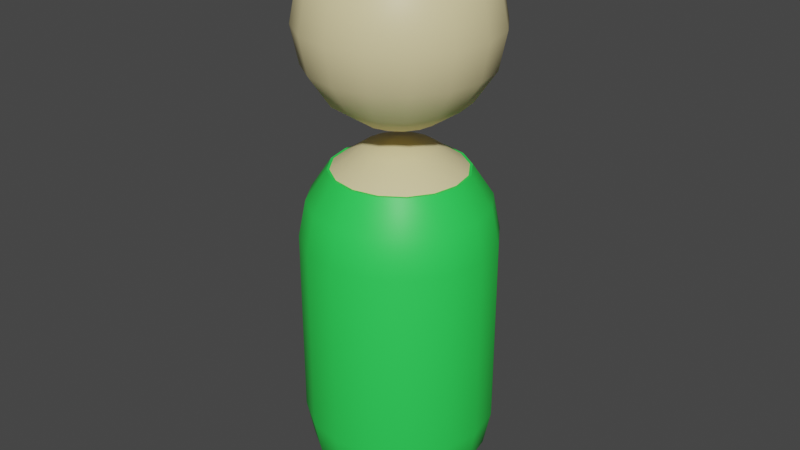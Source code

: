 # Source: person.blend  (saved by Blender 2.83.19; exported with 4.5.12 LTS)
import bpy
from mathutils import Matrix  # noqa: F401  (used for matrix-valued properties, if any)

bpy.ops.wm.read_factory_settings(use_empty=True)
scene = bpy.context.scene
scene.name = 'Scene'

# ---- collections
col_collection = bpy.data.collections.new('Collection'); scene.collection.children.link(col_collection)

# ---- materials (node trees are filled in below, after node groups)
mat_skin = bpy.data.materials.new('Skin')
mat_skin.use_transparent_shadow = False
mat_shirt = bpy.data.materials.new('Shirt')
mat_shirt.use_transparent_shadow = False

# ---- node groups
ng_auto_smooth = bpy.data.node_groups.new('Auto Smooth', 'GeometryNodeTree')
_s = ng_auto_smooth.interface.new_socket(name='Geometry', in_out='OUTPUT', socket_type='NodeSocketGeometry')
_s = ng_auto_smooth.interface.new_socket(name='Geometry', in_out='INPUT', socket_type='NodeSocketGeometry')
_s = ng_auto_smooth.interface.new_socket(name='Angle', in_out='INPUT', socket_type='NodeSocketFloat')
_s.subtype = 'ANGLE'
_s.min_value = 0.0
_s.max_value = 3.142
ng_auto_smooth.is_modifier = True
_N = ng_auto_smooth.nodes; _L = ng_auto_smooth.links
n0 = _N.new('NodeGroupOutput'); n0.name = 'Group Output'; n0.location = (480, -100)
n1 = _N.new('NodeGroupInput'); n1.name = 'Group Input'; n1.location = (-420, -300)
n2 = _N.new('NodeGroupInput'); n2.name = 'Group Input.001'; n2.location = (-60, -100)
n3 = _N.new('GeometryNodeSetShadeSmooth'); n3.name = 'Set Shade Smooth'; n3.location = (120, -100)
n3.domain = 'EDGE'
n4 = _N.new('GeometryNodeSetShadeSmooth'); n4.name = 'Set Shade Smooth.001'; n4.location = (300, -100)
n5 = _N.new('GeometryNodeInputMeshEdgeAngle'); n5.name = 'Edge Angle'; n5.location = (-420, -220)
n6 = _N.new('GeometryNodeInputEdgeSmooth'); n6.name = 'Is Edge Smooth'; n6.location = (-60, -160)
n7 = _N.new('GeometryNodeInputShadeSmooth'); n7.name = 'Is Face Smooth'; n7.location = (-240, -340)
n8 = _N.new('FunctionNodeBooleanMath'); n8.name = 'Boolean Math'; n8.location = (-60, -220)
n9 = _N.new('FunctionNodeCompare'); n9.name = 'Compare'; n9.location = (-240, -180)
n9.operation = 'LESS_EQUAL'
_L.new(n5.outputs[0], n9.inputs[0])
_L.new(n4.outputs[0], n0.inputs[0])
_L.new(n1.outputs[1], n9.inputs[1])
_L.new(n9.outputs[0], n8.inputs[0])
_L.new(n7.outputs[0], n8.inputs[1])
_L.new(n2.outputs[0], n3.inputs[0])
_L.new(n6.outputs[0], n3.inputs[1])
_L.new(n3.outputs[0], n4.inputs[0])
_L.new(n8.outputs[0], n3.inputs[2])
n0.is_active_output = True

# ---- material node trees
mat_skin.use_nodes = True; mat_skin.node_tree.nodes.clear()
_N = mat_skin.node_tree.nodes; _L = mat_skin.node_tree.links
n0 = _N.new('ShaderNodeBsdfPrincipled'); n0.name = 'Principled BSDF'; n0.location = (10, 300)
n0.distribution = 'GGX'
n0.subsurface_method = 'BURLEY'
n0.inputs[0].default_value = (0.8, 0.6888, 0.3689, 1.0)
n0.inputs[3].default_value = 1.45
n0.inputs[27].default_value = (0.0, 0.0, 0.0, 1.0)
n0.inputs[28].default_value = 1.0
n1 = _N.new('ShaderNodeOutputMaterial'); n1.name = 'Material Output'; n1.location = (300, 300)
_L.new(n0.outputs[0], n1.inputs[0])
n1.is_active_output = True
mat_shirt.use_nodes = True; mat_shirt.node_tree.nodes.clear()
_N = mat_shirt.node_tree.nodes; _L = mat_shirt.node_tree.links
n0 = _N.new('ShaderNodeBsdfPrincipled'); n0.name = 'Principled BSDF'; n0.location = (10, 300)
n0.distribution = 'GGX'
n0.subsurface_method = 'BURLEY'
n0.inputs[0].default_value = (0.02941, 0.8, 0.09163, 1.0)
n0.inputs[3].default_value = 1.45
n0.inputs[27].default_value = (0.0, 0.0, 0.0, 1.0)
n0.inputs[28].default_value = 1.0
n1 = _N.new('ShaderNodeOutputMaterial'); n1.name = 'Material Output'; n1.location = (300, 300)
_L.new(n0.outputs[0], n1.inputs[0])
n1.is_active_output = True

# ---- world
world_world = bpy.data.worlds.new('World'); scene.world = world_world
world_world.use_nodes = True; world_world.node_tree.nodes.clear()
_N = world_world.node_tree.nodes; _L = world_world.node_tree.links
n0 = _N.new('ShaderNodeOutputWorld'); n0.name = 'World Output'; n0.location = (300, 300)
n1 = _N.new('ShaderNodeBackground'); n1.name = 'Background'; n1.location = (10, 300)
n1.inputs[0].default_value = (0.05088, 0.05088, 0.05088, 1.0)
_L.new(n1.outputs[0], n0.inputs[0])
n0.is_active_output = True
world_world.color = (0.05088, 0.05088, 0.05088)
world_world.use_sun_shadow = False
world_world.sun_shadow_jitter_overblur = 0.0

# ---- meshes
me_sphere = bpy.data.meshes.new('Sphere')
me_sphere.from_pydata([(0.0, 0.7071, 3.707), (0.0, 0.9239, 3.383), (0.0, 0.9239, 0.6173), (0.0, 0.3827, 0.07612), (0.2706, 0.6533, 3.707), (0.3536, 0.8536, 3.383), (0.3827, 0.9239, 1.0), (0.3536, 0.8536, 0.6173), (0.2706, 0.6533, 0.2929), (0.1464, 0.3536, 0.07612), (0.5, 0.5, 3.707), (0.6533, 0.6533, 3.383), (0.7071, 0.7071, 1.0), (0.6533, 0.6533, 0.6173), (0.5, 0.5, 0.2929), (0.2706, 0.2706, 0.07612), (0.6533, 0.2706, 3.707), (0.8536, 0.3536, 3.383), (0.9239, 0.3827, 1.0), (0.8536, 0.3536, 0.6173), (0.6533, 0.2706, 0.2929), (0.3536, 0.1464, 0.07612), (0.7071, 7.11e-08, 3.707), (0.9239, 1.149e-08, 3.383), (1.0, 1.149e-08, 1.0), (0.9239, 1.149e-08, 0.6173), (0.7071, 7.11e-08, 0.2929), (0.3827, 5.62e-08, 0.07612), (0.6533, -0.2706, 3.707), (0.8536, -0.3536, 3.383), (0.9239, -0.3827, 1.0), (0.8536, -0.3536, 0.6173), (0.6533, -0.2706, 0.2929), (0.3536, -0.1464, 0.07612), (0.5, -0.5, 3.707), (0.6533, -0.6533, 3.383), (0.7071, -0.7071, 1.0), (0.6533, -0.6533, 0.6173), (0.5, -0.5, 0.2929), (0.2706, -0.2706, 0.07612), (0.2706, -0.6533, 3.707), (0.3536, -0.8536, 3.383), (0.3827, -0.9239, 1.0), (0.3536, -0.8536, 0.6173), (0.2706, -0.6533, 0.2929), (0.1464, -0.3536, 0.07612), (-2.664e-07, -0.7071, 3.707), (-2.962e-07, -0.9239, 3.383), (-3.26e-07, -1.0, 1.0), (-2.962e-07, -0.9239, 0.6173), (-2.664e-07, -0.7071, 0.2929), (-1.621e-07, -0.3827, 0.07612), (-0.2706, -0.6533, 3.707), (-0.3536, -0.8536, 3.383), (-0.3827, -0.9239, 1.0), (-0.3536, -0.8536, 0.6173), (-0.2706, -0.6533, 0.2929), (-0.1464, -0.3536, 0.07612), (-0.5, -0.5, 3.707), (-0.6533, -0.6533, 3.383), (-0.7071, -0.7071, 1.0), (-0.6533, -0.6533, 0.6173), (-0.5, -0.5, 0.2929), (-0.2706, -0.2706, 0.07612), (-0.6533, -0.2706, 3.707), (-0.8536, -0.3536, 3.383), (-0.9239, -0.3827, 1.0), (-0.8536, -0.3536, 0.6173), (-0.6533, -0.2706, 0.2929), (-0.3536, -0.1464, 0.07612), (-0.7071, 4.883e-07, 3.707), (-0.9239, 5.181e-07, 3.383), (-1.0, 6.075e-07, 1.0), (-0.9239, 5.181e-07, 0.6173), (-0.7071, 4.883e-07, 0.2929), (-0.3827, 3.393e-07, 0.07612), (-0.6533, 0.2706, 3.707), (-0.8536, 0.3536, 3.383), (-0.9239, 0.3827, 1.0), (-0.8536, 0.3536, 0.6173), (-0.6533, 0.2706, 0.2929), (-0.3536, 0.1464, 0.07612), (-0.5, 0.5, 3.707), (-0.6533, 0.6533, 3.383), (-0.7071, 0.7071, 1.0), (-0.6533, 0.6533, 0.6173), (-0.5, 0.5, 0.2929), (-0.2706, 0.2706, 0.07612), (-0.2706, 0.6533, 3.707), (-0.3536, 0.8536, 3.383), (-0.3827, 0.9239, 1.0), (-0.3536, 0.8536, 0.6173), (-0.2706, 0.6533, 0.2929), (-0.1464, 0.3536, 0.07612), (6.575e-07, 1.0, 1.0), (4.34e-07, 0.7071, 0.2929), (0.0, 1.51e-07, 0.0), (0.7071, 0.7071, 3.0), (0.3827, 0.9239, 3.0), (0.9239, 0.3827, 3.0), (1.0, 1.149e-08, 3.0), (0.9239, -0.3827, 3.0), (0.7071, -0.7071, 3.0), (0.3827, -0.9239, 3.0), (-3.26e-07, -1.0, 3.0), (-0.3827, -0.9239, 3.0), (-0.7071, -0.7071, 3.0), (-0.9239, -0.3827, 3.0), (-1.0, 6.075e-07, 3.0), (-0.9239, 0.3827, 3.0), (-0.7071, 0.7071, 3.0), (-0.3827, 0.9239, 3.0), (6.575e-07, 1.0, 3.0), (-6.75e-14, 0.7071, 5.856), (-6.75e-14, 0.9239, 5.531), (-6.75e-14, 0.9239, 4.766), (-6.75e-14, 0.3827, 4.225), (0.1464, 0.3536, 6.073), (0.2706, 0.6533, 5.856), (0.3536, 0.8536, 5.531), (0.3827, 0.9239, 5.149), (0.3536, 0.8536, 4.766), (0.2706, 0.6533, 4.442), (0.1464, 0.3536, 4.225), (0.2706, 0.2706, 6.073), (0.5, 0.5, 5.856), (0.6533, 0.6533, 5.531), (0.7071, 0.7071, 5.149), (0.6533, 0.6533, 4.766), (0.5, 0.5, 4.442), (0.2706, 0.2706, 4.225), (0.3536, 0.1464, 6.073), (0.6533, 0.2706, 5.856), (0.8536, 0.3536, 5.531), (0.9239, 0.3827, 5.149), (0.8536, 0.3536, 4.766), (0.6533, 0.2706, 4.442), (0.3536, 0.1464, 4.225), (0.3827, 1.307e-07, 6.073), (0.7071, 7.11e-08, 5.856), (0.9239, 1.149e-08, 5.531), (1.0, 1.149e-08, 5.149), (0.9239, 1.149e-08, 4.766), (0.7071, 7.11e-08, 4.442), (0.3827, 5.62e-08, 4.225), (0.3536, -0.1464, 6.073), (0.6533, -0.2706, 5.856), (0.8536, -0.3536, 5.531), (0.9239, -0.3827, 5.149), (0.8536, -0.3536, 4.766), (0.6533, -0.2706, 4.442), (0.3536, -0.1464, 4.225), (0.2706, -0.2706, 6.073), (0.5, -0.5, 5.856), (0.6533, -0.6533, 5.531), (0.7071, -0.7071, 5.149), (0.6533, -0.6533, 4.766), (0.5, -0.5, 4.442), (0.2706, -0.2706, 4.225), (0.1464, -0.3536, 6.073), (0.2706, -0.6533, 5.856), (0.3536, -0.8536, 5.531), (0.3827, -0.9239, 5.149), (0.3536, -0.8536, 4.766), (0.2706, -0.6533, 4.442), (0.1464, -0.3536, 4.225), (-7.268e-08, -0.3827, 6.073), (-2.664e-07, -0.7071, 5.856), (-2.962e-07, -0.9239, 5.531), (-3.26e-07, -1.0, 5.149), (-2.962e-07, -0.9239, 4.766), (-2.664e-07, -0.7071, 4.442), (-1.621e-07, -0.3827, 4.225), (-0.1464, -0.3536, 6.073), (-0.2706, -0.6533, 5.856), (-0.3536, -0.8536, 5.531), (-0.3827, -0.9239, 5.149), (-0.3536, -0.8536, 4.766), (-0.2706, -0.6533, 4.442), (-0.1464, -0.3536, 4.225), (-0.2706, -0.2706, 6.073), (-0.5, -0.5, 5.856), (-0.6533, -0.6533, 5.531), (-0.7071, -0.7071, 5.149), (-0.6533, -0.6533, 4.766), (-0.5, -0.5, 4.442), (-0.2706, -0.2706, 4.225), (-0.3536, -0.1464, 6.073), (-0.6533, -0.2706, 5.856), (-0.8536, -0.3536, 5.531), (-0.9239, -0.3827, 5.149), (-0.8536, -0.3536, 4.766), (-0.6533, -0.2706, 4.442), (-0.3536, -0.1464, 4.225), (-0.3827, 2.499e-07, 6.073), (-0.7071, 4.883e-07, 5.856), (-0.9239, 5.181e-07, 5.531), (-1.0, 6.075e-07, 5.149), (-0.9239, 5.181e-07, 4.766), (-0.7071, 4.883e-07, 4.442), (-0.3827, 3.393e-07, 4.225), (-0.3536, 0.1464, 6.073), (-0.6533, 0.2706, 5.856), (-0.8536, 0.3536, 5.531), (-0.9239, 0.3827, 5.149), (-0.8536, 0.3536, 4.766), (-0.6533, 0.2706, 4.442), (-0.3536, 0.1464, 4.225), (-0.2706, 0.2706, 6.073), (-0.5, 0.5, 5.856), (-0.6533, 0.6533, 5.531), (-0.7071, 0.7071, 5.149), (-0.6533, 0.6533, 4.766), (-0.5, 0.5, 4.442), (-0.2706, 0.2706, 4.225), (-0.1464, 0.3536, 6.073), (-0.2706, 0.6533, 5.856), (-0.3536, 0.8536, 5.531), (-0.3827, 0.9239, 5.149), (-0.3536, 0.8536, 4.766), (-0.2706, 0.6533, 4.442), (-0.1464, 0.3536, 4.225), (-1.35e-13, 1.013e-13, 6.149), (1.061e-07, 0.3827, 6.073), (6.575e-07, 1.0, 5.149), (4.34e-07, 0.7071, 4.442), (-6.75e-14, 1.51e-07, 4.149), (2.997e-10, 0.6797, 3.707), (0.1408, 0.3398, 3.924), (0.2601, 0.628, 3.707), (0.2601, 0.2601, 3.924), (0.4806, 0.4806, 3.707), (0.3398, 0.1408, 3.924), (0.628, 0.2601, 3.707), (0.3679, 1.33e-07, 3.924), (0.6797, 7.566e-08, 3.707), (0.3398, -0.1408, 3.924), (0.628, -0.2601, 3.707), (0.2601, -0.2601, 3.924), (0.4806, -0.4806, 3.707), (0.1408, -0.3398, 3.924), (0.2601, -0.628, 3.707), (-6.957e-08, -0.3679, 3.924), (-2.558e-07, -0.6797, 3.707), (-0.1408, -0.3398, 3.924), (-0.2601, -0.628, 3.707), (-0.2601, -0.2601, 3.924), (-0.4806, -0.4806, 3.707), (-0.3398, -0.1408, 3.924), (-0.628, -0.2601, 3.707), (-0.3679, 2.475e-07, 3.924), (-0.6797, 4.767e-07, 3.707), (-0.3398, 0.1408, 3.924), (-0.628, 0.2601, 3.707), (-0.2601, 0.2601, 3.924), (-0.4806, 0.4806, 3.707), (-0.1408, 0.3398, 3.924), (-0.2601, 0.628, 3.707), (2.996e-10, 7.316e-09, 4.0), (1.023e-07, 0.3679, 3.924)], [], [(96, 3, 9), (95, 2, 7, 8), (112, 1, 5, 98), (3, 95, 8, 9), (2, 94, 6, 7), (1, 0, 4, 5), (98, 5, 11, 97), (9, 8, 14, 15), (7, 6, 12, 13), (5, 4, 10, 11), (96, 9, 15), (8, 7, 13, 14), (15, 14, 20, 21), (13, 12, 18, 19), (11, 10, 16, 17), (96, 15, 21), (14, 13, 19, 20), (97, 11, 17, 99), (17, 16, 22, 23), (96, 21, 27), (20, 19, 25, 26), (99, 17, 23, 100), (21, 20, 26, 27), (19, 18, 24, 25), (96, 27, 33), (26, 25, 31, 32), (100, 23, 29, 101), (27, 26, 32, 33), (25, 24, 30, 31), (23, 22, 28, 29), (33, 32, 38, 39), (31, 30, 36, 37), (29, 28, 34, 35), (96, 33, 39), (32, 31, 37, 38), (101, 29, 35, 102), (39, 38, 44, 45), (37, 36, 42, 43), (35, 34, 40, 41), (96, 39, 45), (38, 37, 43, 44), (102, 35, 41, 103), (96, 45, 51), (44, 43, 49, 50), (103, 41, 47, 104), (45, 44, 50, 51), (43, 42, 48, 49), (41, 40, 46, 47), (50, 49, 55, 56), (104, 47, 53, 105), (22, 16, 233, 235), (51, 50, 56, 57), (49, 48, 54, 55), (47, 46, 52, 53), (76, 70, 251, 253), (96, 51, 57), (57, 56, 62, 63), (55, 54, 60, 61), (53, 52, 58, 59), (40, 34, 239, 241), (96, 57, 63), (56, 55, 61, 62), (105, 53, 59, 106), (16, 10, 231, 233), (61, 60, 66, 67), (59, 58, 64, 65), (46, 40, 241, 243), (96, 63, 69), (62, 61, 67, 68), (106, 59, 65, 107), (10, 4, 229, 231), (63, 62, 68, 69), (96, 69, 75), (68, 67, 73, 74), (107, 65, 71, 108), (70, 64, 249, 251), (69, 68, 74, 75), (67, 66, 72, 73), (65, 64, 70, 71), (64, 58, 247, 249), (108, 71, 77, 109), (4, 0, 227, 229), (75, 74, 80, 81), (73, 72, 78, 79), (71, 70, 76, 77), (34, 28, 237, 239), (96, 75, 81), (74, 73, 79, 80), (81, 80, 86, 87), (79, 78, 84, 85), (77, 76, 82, 83), (0, 88, 257, 227), (96, 81, 87), (80, 79, 85, 86), (109, 77, 83, 110), (88, 82, 255, 257), (83, 82, 88, 89), (28, 22, 235, 237), (96, 87, 93), (86, 85, 91, 92), (110, 83, 89, 111), (52, 46, 243, 245), (87, 86, 92, 93), (85, 84, 90, 91), (96, 93, 3), (92, 91, 2, 95), (111, 89, 1, 112), (82, 76, 253, 255), (93, 92, 95, 3), (91, 90, 94, 2), (89, 88, 0, 1), (58, 52, 245, 247), (6, 94, 112, 98), (94, 90, 111, 112), (90, 84, 110, 111), (84, 78, 109, 110), (78, 72, 108, 109), (72, 66, 107, 108), (66, 60, 106, 107), (60, 54, 105, 106), (54, 48, 104, 105), (48, 42, 103, 104), (42, 36, 102, 103), (36, 30, 101, 102), (30, 24, 100, 101), (24, 18, 99, 100), (18, 12, 97, 99), (12, 6, 98, 97), (224, 114, 119, 120), (113, 223, 117, 118), (116, 225, 122, 123), (115, 224, 120, 121), (114, 113, 118, 119), (223, 222, 117), (226, 116, 123), (225, 115, 121, 122), (123, 122, 129, 130), (121, 120, 127, 128), (119, 118, 125, 126), (117, 222, 124), (226, 123, 130), (122, 121, 128, 129), (120, 119, 126, 127), (118, 117, 124, 125), (124, 222, 131), (226, 130, 137), (129, 128, 135, 136), (127, 126, 133, 134), (125, 124, 131, 132), (130, 129, 136, 137), (128, 127, 134, 135), (126, 125, 132, 133), (136, 135, 142, 143), (134, 133, 140, 141), (132, 131, 138, 139), (137, 136, 143, 144), (135, 134, 141, 142), (133, 132, 139, 140), (131, 222, 138), (226, 137, 144), (144, 143, 150, 151), (142, 141, 148, 149), (140, 139, 146, 147), (138, 222, 145), (226, 144, 151), (143, 142, 149, 150), (141, 140, 147, 148), (139, 138, 145, 146), (149, 148, 155, 156), (147, 146, 153, 154), (145, 222, 152), (226, 151, 158), (150, 149, 156, 157), (148, 147, 154, 155), (146, 145, 152, 153), (151, 150, 157, 158), (226, 158, 165), (157, 156, 163, 164), (155, 154, 161, 162), (153, 152, 159, 160), (158, 157, 164, 165), (156, 155, 162, 163), (154, 153, 160, 161), (152, 222, 159), (162, 161, 168, 169), (160, 159, 166, 167), (165, 164, 171, 172), (163, 162, 169, 170), (161, 160, 167, 168), (159, 222, 166), (226, 165, 172), (164, 163, 170, 171), (172, 171, 178, 179), (170, 169, 176, 177), (168, 167, 174, 175), (166, 222, 173), (226, 172, 179), (171, 170, 177, 178), (169, 168, 175, 176), (167, 166, 173, 174), (175, 174, 181, 182), (173, 222, 180), (226, 179, 186), (178, 177, 184, 185), (176, 175, 182, 183), (174, 173, 180, 181), (179, 178, 185, 186), (177, 176, 183, 184), (226, 186, 193), (185, 184, 191, 192), (183, 182, 189, 190), (181, 180, 187, 188), (186, 185, 192, 193), (184, 183, 190, 191), (182, 181, 188, 189), (180, 222, 187), (188, 187, 194, 195), (193, 192, 199, 200), (191, 190, 197, 198), (189, 188, 195, 196), (187, 222, 194), (226, 193, 200), (192, 191, 198, 199), (190, 189, 196, 197), (200, 199, 206, 207), (198, 197, 204, 205), (196, 195, 202, 203), (194, 222, 201), (226, 200, 207), (199, 198, 205, 206), (197, 196, 203, 204), (195, 194, 201, 202), (201, 222, 208), (226, 207, 214), (206, 205, 212, 213), (204, 203, 210, 211), (202, 201, 208, 209), (207, 206, 213, 214), (205, 204, 211, 212), (203, 202, 209, 210), (213, 212, 219, 220), (211, 210, 217, 218), (209, 208, 215, 216), (214, 213, 220, 221), (212, 211, 218, 219), (210, 209, 216, 217), (208, 222, 215), (226, 214, 221), (221, 220, 225, 116), (219, 218, 224, 115), (217, 216, 113, 114), (215, 222, 223), (226, 221, 116), (220, 219, 115, 225), (218, 217, 114, 224), (216, 215, 223, 113), (259, 258, 228), (227, 259, 228, 229), (229, 228, 230, 231), (228, 258, 230), (230, 258, 232), (231, 230, 232, 233), (232, 258, 234), (233, 232, 234, 235), (235, 234, 236, 237), (234, 258, 236), (237, 236, 238, 239), (236, 258, 238), (238, 258, 240), (239, 238, 240, 241), (240, 258, 242), (241, 240, 242, 243), (243, 242, 244, 245), (242, 258, 244), (244, 258, 246), (245, 244, 246, 247), (246, 258, 248), (247, 246, 248, 249), (249, 248, 250, 251), (248, 258, 250), (251, 250, 252, 253), (250, 258, 252), (252, 258, 254), (253, 252, 254, 255), (254, 258, 256), (255, 254, 256, 257), (257, 256, 259, 227), (256, 258, 259)])
me_sphere.polygons.foreach_set('use_smooth', [True] * 288)
me_sphere.polygons.foreach_set('material_index', [1, 1, 1, 1, 1, 1, 1, 1, 1, 1, 1, 1, 1, 1, 1, 1, 1, 1, 1, 1, 1, 1, 1, 1, 1, 1, 1, 1, 1, 1, 1, 1, 1, 1, 1, 1, 1, 1, 1, 1, 1, 1, 1, 1, 1, 1, 1, 1, 1, 1, 1, 1, 1, 1, 1, 1, 1, 1, 1, 1, 1, 1, 1, 1, 1, 1, 1, 1, 1, 1, 1, 1, 1, 1, 1, 1, 1, 1, 1, 1, 1, 1, 1, 1, 1, 1, 1, 1, 1, 1, 1, 1, 1, 1, 1, 1, 1, 1, 1, 1, 1, 1, 1, 1, 1, 1, 1, 1, 1, 1, 1, 1, 1, 1, 1, 1, 1, 1, 1, 1, 1, 1, 1, 1, 1, 1, 1, 1, 0, 0, 0, 0, 0, 0, 0, 0, 0, 0, 0, 0, 0, 0, 0, 0, 0, 0, 0, 0, 0, 0, 0, 0, 0, 0, 0, 0, 0, 0, 0, 0, 0, 0, 0, 0, 0, 0, 0, 0, 0, 0, 0, 0, 0, 0, 0, 0, 0, 0, 0, 0, 0, 0, 0, 0, 0, 0, 0, 0, 0, 0, 0, 0, 0, 0, 0, 0, 0, 0, 0, 0, 0, 0, 0, 0, 0, 0, 0, 0, 0, 0, 0, 0, 0, 0, 0, 0, 0, 0, 0, 0, 0, 0, 0, 0, 0, 0, 0, 0, 0, 0, 0, 0, 0, 0, 0, 0, 0, 0, 0, 0, 0, 0, 0, 0, 0, 0, 0, 0, 0, 0, 0, 0, 0, 0, 0, 0, 0, 0, 0, 0, 0, 0, 0, 0, 0, 0, 0, 0, 0, 0, 0, 0, 0, 0, 0, 0, 0, 0, 0, 0, 0, 0, 0, 0, 0, 0, 0, 0])
_uv = me_sphere.uv_layers.new(name='UVMap')
_uv.uv.foreach_set('vector', [0.7188, 0.0, 0.75, 0.125, 0.6875, 0.125, 0.75, 0.25, 0.75, 0.375, 0.6875, 0.375, 0.6875, 0.25, 0.75, 0.5, 0.75, 0.625, 0.6875, 0.625, 0.6875, 0.5, 0.75, 0.125, 0.75, 0.25, 0.6875, 0.25, 0.6875, 0.125, 0.75, 0.375, 0.75, 0.5, 0.6875, 0.5, 0.6875, 0.375, 0.75, 0.625, 0.75, 0.75, 0.6875, 0.75, 0.6875, 0.625, 0.6875, 0.5, 0.6875, 0.625, 0.625, 0.625, 0.625, 0.5, 0.6875, 0.125, 0.6875, 0.25, 0.625, 0.25, 0.625, 0.125, 0.6875, 0.375, 0.6875, 0.5, 0.625, 0.5, 0.625, 0.375, 0.6875, 0.625, 0.6875, 0.75, 0.625, 0.75, 0.625, 0.625, 0.6562, 0.0, 0.6875, 0.125, 0.625, 0.125, 0.6875, 0.25, 0.6875, 0.375, 0.625, 0.375, 0.625, 0.25, 0.625, 0.125, 0.625, 0.25, 0.5625, 0.25, 0.5625, 0.125, 0.625, 0.375, 0.625, 0.5, 0.5625, 0.5, 0.5625, 0.375, 0.625, 0.625, 0.625, 0.75, 0.5625, 0.75, 0.5625, 0.625, 0.5938, 0.0, 0.625, 0.125, 0.5625, 0.125, 0.625, 0.25, 0.625, 0.375, 0.5625, 0.375, 0.5625, 0.25, 0.625, 0.5, 0.625, 0.625, 0.5625, 0.625, 0.5625, 0.5, 0.5625, 0.625, 0.5625, 0.75, 0.5, 0.75, 0.5, 0.625, 0.5313, 0.0, 0.5625, 0.125, 0.5, 0.125, 0.5625, 0.25, 0.5625, 0.375, 0.5, 0.375, 0.5, 0.25, 0.5625, 0.5, 0.5625, 0.625, 0.5, 0.625, 0.5, 0.5, 0.5625, 0.125, 0.5625, 0.25, 0.5, 0.25, 0.5, 0.125, 0.5625, 0.375, 0.5625, 0.5, 0.5, 0.5, 0.5, 0.375, 0.4688, 0.0, 0.5, 0.125, 0.4375, 0.125, 0.5, 0.25, 0.5, 0.375, 0.4375, 0.375, 0.4375, 0.25, 0.5, 0.5, 0.5, 0.625, 0.4375, 0.625, 0.4375, 0.5, 0.5, 0.125, 0.5, 0.25, 0.4375, 0.25, 0.4375, 0.125, 0.5, 0.375, 0.5, 0.5, 0.4375, 0.5, 0.4375, 0.375, 0.5, 0.625, 0.5, 0.75, 0.4375, 0.75, 0.4375, 0.625, 0.4375, 0.125, 0.4375, 0.25, 0.375, 0.25, 0.375, 0.125, 0.4375, 0.375, 0.4375, 0.5, 0.375, 0.5, 0.375, 0.375, 0.4375, 0.625, 0.4375, 0.75, 0.375, 0.75, 0.375, 0.625, 0.4063, 0.0, 0.4375, 0.125, 0.375, 0.125, 0.4375, 0.25, 0.4375, 0.375, 0.375, 0.375, 0.375, 0.25, 0.4375, 0.5, 0.4375, 0.625, 0.375, 0.625, 0.375, 0.5, 0.375, 0.125, 0.375, 0.25, 0.3125, 0.25, 0.3125, 0.125, 0.375, 0.375, 0.375, 0.5, 0.3125, 0.5, 0.3125, 0.375, 0.375, 0.625, 0.375, 0.75, 0.3125, 0.75, 0.3125, 0.625, 0.3438, 0.0, 0.375, 0.125, 0.3125, 0.125, 0.375, 0.25, 0.375, 0.375, 0.3125, 0.375, 0.3125, 0.25, 0.375, 0.5, 0.375, 0.625, 0.3125, 0.625, 0.3125, 0.5, 0.2812, 0.0, 0.3125, 0.125, 0.25, 0.125, 0.3125, 0.25, 0.3125, 0.375, 0.25, 0.375, 0.25, 0.25, 0.3125, 0.5, 0.3125, 0.625, 0.25, 0.625, 0.25, 0.5, 0.3125, 0.125, 0.3125, 0.25, 0.25, 0.25, 0.25, 0.125, 0.3125, 0.375, 0.3125, 0.5, 0.25, 0.5, 0.25, 0.375, 0.3125, 0.625, 0.3125, 0.75, 0.25, 0.75, 0.25, 0.625, 0.25, 0.25, 0.25, 0.375, 0.1875, 0.375, 0.1875, 0.25, 0.25, 0.5, 0.25, 0.625, 0.1875, 0.625, 0.1875, 0.5, 0.5, 0.75, 0.5625, 0.75, 0.5625, 0.75, 0.5, 0.75, 0.25, 0.125, 0.25, 0.25, 0.1875, 0.25, 0.1875, 0.125, 0.25, 0.375, 0.25, 0.5, 0.1875, 0.5, 0.1875, 0.375, 0.25, 0.625, 0.25, 0.75, 0.1875, 0.75, 0.1875, 0.625, 0.9375, 0.75, 1.0, 0.75, 1.0, 0.75, 0.9375, 0.75, 0.2187, 0.0, 0.25, 0.125, 0.1875, 0.125, 0.1875, 0.125, 0.1875, 0.25, 0.125, 0.25, 0.125, 0.125, 0.1875, 0.375, 0.1875, 0.5, 0.125, 0.5, 0.125, 0.375, 0.1875, 0.625, 0.1875, 0.75, 0.125, 0.75, 0.125, 0.625, 0.3125, 0.75, 0.375, 0.75, 0.375, 0.75, 0.3125, 0.75, 0.1562, 0.0, 0.1875, 0.125, 0.125, 0.125, 0.1875, 0.25, 0.1875, 0.375, 0.125, 0.375, 0.125, 0.25, 0.1875, 0.5, 0.1875, 0.625, 0.125, 0.625, 0.125, 0.5, 0.5625, 0.75, 0.625, 0.75, 0.625, 0.75, 0.5625, 0.75, 0.125, 0.375, 0.125, 0.5, 0.0625, 0.5, 0.0625, 0.375, 0.125, 0.625, 0.125, 0.75, 0.0625, 0.75, 0.0625, 0.625, 0.25, 0.75, 0.3125, 0.75, 0.3125, 0.75, 0.25, 0.75, 0.09375, 0.0, 0.125, 0.125, 0.0625, 0.125, 0.125, 0.25, 0.125, 0.375, 0.0625, 0.375, 0.0625, 0.25, 0.125, 0.5, 0.125, 0.625, 0.0625, 0.625, 0.0625, 0.5, 0.625, 0.75, 0.6875, 0.75, 0.6875, 0.75, 0.625, 0.75, 0.125, 0.125, 0.125, 0.25, 0.0625, 0.25, 0.0625, 0.125, 0.03125, 0.0, 0.0625, 0.125, 0.0, 0.125, 0.0625, 0.25, 0.0625, 0.375, 0.0, 0.375, 0.0, 0.25, 0.0625, 0.5, 0.0625, 0.625, 0.0, 0.625, 0.0, 0.5, 0.0, 0.75, 0.0625, 0.75, 0.0625, 0.75, 0.0, 0.75, 0.0625, 0.125, 0.0625, 0.25, 0.0, 0.25, 0.0, 0.125, 0.0625, 0.375, 0.0625, 0.5, 0.0, 0.5, 0.0, 0.375, 0.0625, 0.625, 0.0625, 0.75, 0.0, 0.75, 0.0, 0.625, 0.0625, 0.75, 0.125, 0.75, 0.125, 0.75, 0.0625, 0.75, 1.0, 0.5, 1.0, 0.625, 0.9375, 0.625, 0.9375, 0.5, 0.6875, 0.75, 0.75, 0.75, 0.75, 0.75, 0.6875, 0.75, 1.0, 0.125, 1.0, 0.25, 0.9375, 0.25, 0.9375, 0.125, 1.0, 0.375, 1.0, 0.5, 0.9375, 0.5, 0.9375, 0.375, 1.0, 0.625, 1.0, 0.75, 0.9375, 0.75, 0.9375, 0.625, 0.375, 0.75, 0.4375, 0.75, 0.4375, 0.75, 0.375, 0.75, 0.9687, 0.0, 1.0, 0.125, 0.9375, 0.125, 1.0, 0.25, 1.0, 0.375, 0.9375, 0.375, 0.9375, 0.25, 0.9375, 0.125, 0.9375, 0.25, 0.875, 0.25, 0.875, 0.125, 0.9375, 0.375, 0.9375, 0.5, 0.875, 0.5, 0.875, 0.375, 0.9375, 0.625, 0.9375, 0.75, 0.875, 0.75, 0.875, 0.625, 0.75, 0.75, 0.8125, 0.75, 0.8125, 0.75, 0.75, 0.75, 0.9062, 0.0, 0.9375, 0.125, 0.875, 0.125, 0.9375, 0.25, 0.9375, 0.375, 0.875, 0.375, 0.875, 0.25, 0.9375, 0.5, 0.9375, 0.625, 0.875, 0.625, 0.875, 0.5, 0.8125, 0.75, 0.875, 0.75, 0.875, 0.75, 0.8125, 0.75, 0.875, 0.625, 0.875, 0.75, 0.8125, 0.75, 0.8125, 0.625, 0.4375, 0.75, 0.5, 0.75, 0.5, 0.75, 0.4375, 0.75, 0.8437, 0.0, 0.875, 0.125, 0.8125, 0.125, 0.875, 0.25, 0.875, 0.375, 0.8125, 0.375, 0.8125, 0.25, 0.875, 0.5, 0.875, 0.625, 0.8125, 0.625, 0.8125, 0.5, 0.1875, 0.75, 0.25, 0.75, 0.25, 0.75, 0.1875, 0.75, 0.875, 0.125, 0.875, 0.25, 0.8125, 0.25, 0.8125, 0.125, 0.875, 0.375, 0.875, 0.5, 0.8125, 0.5, 0.8125, 0.375, 0.7812, 0.0, 0.8125, 0.125, 0.75, 0.125, 0.8125, 0.25, 0.8125, 0.375, 0.75, 0.375, 0.75, 0.25, 0.8125, 0.5, 0.8125, 0.625, 0.75, 0.625, 0.75, 0.5, 0.875, 0.75, 0.9375, 0.75, 0.9375, 0.75, 0.875, 0.75, 0.8125, 0.125, 0.8125, 0.25, 0.75, 0.25, 0.75, 0.125, 0.8125, 0.375, 0.8125, 0.5, 0.75, 0.5, 0.75, 0.375, 0.8125, 0.625, 0.8125, 0.75, 0.75, 0.75, 0.75, 0.625, 0.125, 0.75, 0.1875, 0.75, 0.1875, 0.75, 0.125, 0.75, 0.6875, 0.5, 0.75, 0.5, 0.75, 0.5, 0.6875, 0.5, 0.75, 0.5, 0.8125, 0.5, 0.8125, 0.5, 0.75, 0.5, 0.8125, 0.5, 0.875, 0.5, 0.875, 0.5, 0.8125, 0.5, 0.875, 0.5, 0.9375, 0.5, 0.9375, 0.5, 0.875, 0.5, 0.9375, 0.5, 1.0, 0.5, 1.0, 0.5, 0.9375, 0.5, 0.0, 0.5, 0.0625, 0.5, 0.0625, 0.5, 0.0, 0.5, 0.0625, 0.5, 0.125, 0.5, 0.125, 0.5, 0.0625, 0.5, 0.125, 0.5, 0.1875, 0.5, 0.1875, 0.5, 0.125, 0.5, 0.1875, 0.5, 0.25, 0.5, 0.25, 0.5, 0.1875, 0.5, 0.25, 0.5, 0.3125, 0.5, 0.3125, 0.5, 0.25, 0.5, 0.3125, 0.5, 0.375, 0.5, 0.375, 0.5, 0.3125, 0.5, 0.375, 0.5, 0.4375, 0.5, 0.4375, 0.5, 0.375, 0.5, 0.4375, 0.5, 0.5, 0.5, 0.5, 0.5, 0.4375, 0.5, 0.5, 0.5, 0.5625, 0.5, 0.5625, 0.5, 0.5, 0.5, 0.5625, 0.5, 0.625, 0.5, 0.625, 0.5, 0.5625, 0.5, 0.625, 0.5, 0.6875, 0.5, 0.6875, 0.5, 0.625, 0.5, 0.75, 0.5, 0.75, 0.625, 0.6875, 0.625, 0.6875, 0.5, 0.75, 0.75, 0.75, 0.875, 0.6875, 0.875, 0.6875, 0.75, 0.75, 0.125, 0.75, 0.25, 0.6875, 0.25, 0.6875, 0.125, 0.75, 0.375, 0.75, 0.5, 0.6875, 0.5, 0.6875, 0.375, 0.75, 0.625, 0.75, 0.75, 0.6875, 0.75, 0.6875, 0.625, 0.75, 0.875, 0.7188, 1.0, 0.6875, 0.875, 0.7188, 0.0, 0.75, 0.125, 0.6875, 0.125, 0.75, 0.25, 0.75, 0.375, 0.6875, 0.375, 0.6875, 0.25, 0.6875, 0.125, 0.6875, 0.25, 0.625, 0.25, 0.625, 0.125, 0.6875, 0.375, 0.6875, 0.5, 0.625, 0.5, 0.625, 0.375, 0.6875, 0.625, 0.6875, 0.75, 0.625, 0.75, 0.625, 0.625, 0.6875, 0.875, 0.6562, 1.0, 0.625, 0.875, 0.6562, 0.0, 0.6875, 0.125, 0.625, 0.125, 0.6875, 0.25, 0.6875, 0.375, 0.625, 0.375, 0.625, 0.25, 0.6875, 0.5, 0.6875, 0.625, 0.625, 0.625, 0.625, 0.5, 0.6875, 0.75, 0.6875, 0.875, 0.625, 0.875, 0.625, 0.75, 0.625, 0.875, 0.5938, 1.0, 0.5625, 0.875, 0.5938, 0.0, 0.625, 0.125, 0.5625, 0.125, 0.625, 0.25, 0.625, 0.375, 0.5625, 0.375, 0.5625, 0.25, 0.625, 0.5, 0.625, 0.625, 0.5625, 0.625, 0.5625, 0.5, 0.625, 0.75, 0.625, 0.875, 0.5625, 0.875, 0.5625, 0.75, 0.625, 0.125, 0.625, 0.25, 0.5625, 0.25, 0.5625, 0.125, 0.625, 0.375, 0.625, 0.5, 0.5625, 0.5, 0.5625, 0.375, 0.625, 0.625, 0.625, 0.75, 0.5625, 0.75, 0.5625, 0.625, 0.5625, 0.25, 0.5625, 0.375, 0.5, 0.375, 0.5, 0.25, 0.5625, 0.5, 0.5625, 0.625, 0.5, 0.625, 0.5, 0.5, 0.5625, 0.75, 0.5625, 0.875, 0.5, 0.875, 0.5, 0.75, 0.5625, 0.125, 0.5625, 0.25, 0.5, 0.25, 0.5, 0.125, 0.5625, 0.375, 0.5625, 0.5, 0.5, 0.5, 0.5, 0.375, 0.5625, 0.625, 0.5625, 0.75, 0.5, 0.75, 0.5, 0.625, 0.5625, 0.875, 0.5313, 1.0, 0.5, 0.875, 0.5313, 0.0, 0.5625, 0.125, 0.5, 0.125, 0.5, 0.125, 0.5, 0.25, 0.4375, 0.25, 0.4375, 0.125, 0.5, 0.375, 0.5, 0.5, 0.4375, 0.5, 0.4375, 0.375, 0.5, 0.625, 0.5, 0.75, 0.4375, 0.75, 0.4375, 0.625, 0.5, 0.875, 0.4688, 1.0, 0.4375, 0.875, 0.4688, 0.0, 0.5, 0.125, 0.4375, 0.125, 0.5, 0.25, 0.5, 0.375, 0.4375, 0.375, 0.4375, 0.25, 0.5, 0.5, 0.5, 0.625, 0.4375, 0.625, 0.4375, 0.5, 0.5, 0.75, 0.5, 0.875, 0.4375, 0.875, 0.4375, 0.75, 0.4375, 0.375, 0.4375, 0.5, 0.375, 0.5, 0.375, 0.375, 0.4375, 0.625, 0.4375, 0.75, 0.375, 0.75, 0.375, 0.625, 0.4375, 0.875, 0.4063, 1.0, 0.375, 0.875, 0.4063, 0.0, 0.4375, 0.125, 0.375, 0.125, 0.4375, 0.25, 0.4375, 0.375, 0.375, 0.375, 0.375, 0.25, 0.4375, 0.5, 0.4375, 0.625, 0.375, 0.625, 0.375, 0.5, 0.4375, 0.75, 0.4375, 0.875, 0.375, 0.875, 0.375, 0.75, 0.4375, 0.125, 0.4375, 0.25, 0.375, 0.25, 0.375, 0.125, 0.3438, 0.0, 0.375, 0.125, 0.3125, 0.125, 0.375, 0.25, 0.375, 0.375, 0.3125, 0.375, 0.3125, 0.25, 0.375, 0.5, 0.375, 0.625, 0.3125, 0.625, 0.3125, 0.5, 0.375, 0.75, 0.375, 0.875, 0.3125, 0.875, 0.3125, 0.75, 0.375, 0.125, 0.375, 0.25, 0.3125, 0.25, 0.3125, 0.125, 0.375, 0.375, 0.375, 0.5, 0.3125, 0.5, 0.3125, 0.375, 0.375, 0.625, 0.375, 0.75, 0.3125, 0.75, 0.3125, 0.625, 0.375, 0.875, 0.3438, 1.0, 0.3125, 0.875, 0.3125, 0.5, 0.3125, 0.625, 0.25, 0.625, 0.25, 0.5, 0.3125, 0.75, 0.3125, 0.875, 0.25, 0.875, 0.25, 0.75, 0.3125, 0.125, 0.3125, 0.25, 0.25, 0.25, 0.25, 0.125, 0.3125, 0.375, 0.3125, 0.5, 0.25, 0.5, 0.25, 0.375, 0.3125, 0.625, 0.3125, 0.75, 0.25, 0.75, 0.25, 0.625, 0.3125, 0.875, 0.2812, 1.0, 0.25, 0.875, 0.2812, 0.0, 0.3125, 0.125, 0.25, 0.125, 0.3125, 0.25, 0.3125, 0.375, 0.25, 0.375, 0.25, 0.25, 0.25, 0.125, 0.25, 0.25, 0.1875, 0.25, 0.1875, 0.125, 0.25, 0.375, 0.25, 0.5, 0.1875, 0.5, 0.1875, 0.375, 0.25, 0.625, 0.25, 0.75, 0.1875, 0.75, 0.1875, 0.625, 0.25, 0.875, 0.2187, 1.0, 0.1875, 0.875, 0.2187, 0.0, 0.25, 0.125, 0.1875, 0.125, 0.25, 0.25, 0.25, 0.375, 0.1875, 0.375, 0.1875, 0.25, 0.25, 0.5, 0.25, 0.625, 0.1875, 0.625, 0.1875, 0.5, 0.25, 0.75, 0.25, 0.875, 0.1875, 0.875, 0.1875, 0.75, 0.1875, 0.625, 0.1875, 0.75, 0.125, 0.75, 0.125, 0.625, 0.1875, 0.875, 0.1562, 1.0, 0.125, 0.875, 0.1562, 0.0, 0.1875, 0.125, 0.125, 0.125, 0.1875, 0.25, 0.1875, 0.375, 0.125, 0.375, 0.125, 0.25, 0.1875, 0.5, 0.1875, 0.625, 0.125, 0.625, 0.125, 0.5, 0.1875, 0.75, 0.1875, 0.875, 0.125, 0.875, 0.125, 0.75, 0.1875, 0.125, 0.1875, 0.25, 0.125, 0.25, 0.125, 0.125, 0.1875, 0.375, 0.1875, 0.5, 0.125, 0.5, 0.125, 0.375, 0.09375, 0.0, 0.125, 0.125, 0.0625, 0.125, 0.125, 0.25, 0.125, 0.375, 0.0625, 0.375, 0.0625, 0.25, 0.125, 0.5, 0.125, 0.625, 0.0625, 0.625, 0.0625, 0.5, 0.125, 0.75, 0.125, 0.875, 0.0625, 0.875, 0.0625, 0.75, 0.125, 0.125, 0.125, 0.25, 0.0625, 0.25, 0.0625, 0.125, 0.125, 0.375, 0.125, 0.5, 0.0625, 0.5, 0.0625, 0.375, 0.125, 0.625, 0.125, 0.75, 0.0625, 0.75, 0.0625, 0.625, 0.125, 0.875, 0.09375, 1.0, 0.0625, 0.875, 0.0625, 0.75, 0.0625, 0.875, 0.0, 0.875, 0.0, 0.75, 0.0625, 0.125, 0.0625, 0.25, 0.0, 0.25, 0.0, 0.125, 0.0625, 0.375, 0.0625, 0.5, 0.0, 0.5, 0.0, 0.375, 0.0625, 0.625, 0.0625, 0.75, 0.0, 0.75, 0.0, 0.625, 0.0625, 0.875, 0.03125, 1.0, 0.0, 0.875, 0.03125, 0.0, 0.0625, 0.125, 0.0, 0.125, 0.0625, 0.25, 0.0625, 0.375, 0.0, 0.375, 0.0, 0.25, 0.0625, 0.5, 0.0625, 0.625, 0.0, 0.625, 0.0, 0.5, 1.0, 0.125, 1.0, 0.25, 0.9375, 0.25, 0.9375, 0.125, 1.0, 0.375, 1.0, 0.5, 0.9375, 0.5, 0.9375, 0.375, 1.0, 0.625, 1.0, 0.75, 0.9375, 0.75, 0.9375, 0.625, 1.0, 0.875, 0.9687, 1.0, 0.9375, 0.875, 0.9687, 0.0, 1.0, 0.125, 0.9375, 0.125, 1.0, 0.25, 1.0, 0.375, 0.9375, 0.375, 0.9375, 0.25, 1.0, 0.5, 1.0, 0.625, 0.9375, 0.625, 0.9375, 0.5, 1.0, 0.75, 1.0, 0.875, 0.9375, 0.875, 0.9375, 0.75, 0.9375, 0.875, 0.9062, 1.0, 0.875, 0.875, 0.9062, 0.0, 0.9375, 0.125, 0.875, 0.125, 0.9375, 0.25, 0.9375, 0.375, 0.875, 0.375, 0.875, 0.25, 0.9375, 0.5, 0.9375, 0.625, 0.875, 0.625, 0.875, 0.5, 0.9375, 0.75, 0.9375, 0.875, 0.875, 0.875, 0.875, 0.75, 0.9375, 0.125, 0.9375, 0.25, 0.875, 0.25, 0.875, 0.125, 0.9375, 0.375, 0.9375, 0.5, 0.875, 0.5, 0.875, 0.375, 0.9375, 0.625, 0.9375, 0.75, 0.875, 0.75, 0.875, 0.625, 0.875, 0.25, 0.875, 0.375, 0.8125, 0.375, 0.8125, 0.25, 0.875, 0.5, 0.875, 0.625, 0.8125, 0.625, 0.8125, 0.5, 0.875, 0.75, 0.875, 0.875, 0.8125, 0.875, 0.8125, 0.75, 0.875, 0.125, 0.875, 0.25, 0.8125, 0.25, 0.8125, 0.125, 0.875, 0.375, 0.875, 0.5, 0.8125, 0.5, 0.8125, 0.375, 0.875, 0.625, 0.875, 0.75, 0.8125, 0.75, 0.8125, 0.625, 0.875, 0.875, 0.8437, 1.0, 0.8125, 0.875, 0.8437, 0.0, 0.875, 0.125, 0.8125, 0.125, 0.8125, 0.125, 0.8125, 0.25, 0.75, 0.25, 0.75, 0.125, 0.8125, 0.375, 0.8125, 0.5, 0.75, 0.5, 0.75, 0.375, 0.8125, 0.625, 0.8125, 0.75, 0.75, 0.75, 0.75, 0.625, 0.8125, 0.875, 0.7812, 1.0, 0.75, 0.875, 0.7812, 0.0, 0.8125, 0.125, 0.75, 0.125, 0.8125, 0.25, 0.8125, 0.375, 0.75, 0.375, 0.75, 0.25, 0.8125, 0.5, 0.8125, 0.625, 0.75, 0.625, 0.75, 0.5, 0.8125, 0.75, 0.8125, 0.875, 0.75, 0.875, 0.75, 0.75, 0.75, 0.875, 0.7188, 1.0, 0.6875, 0.875, 0.75, 0.75, 0.75, 0.875, 0.6875, 0.875, 0.6875, 0.75, 0.6875, 0.75, 0.6875, 0.875, 0.625, 0.875, 0.625, 0.75, 0.6875, 0.875, 0.6562, 1.0, 0.625, 0.875, 0.625, 0.875, 0.5938, 1.0, 0.5625, 0.875, 0.625, 0.75, 0.625, 0.875, 0.5625, 0.875, 0.5625, 0.75, 0.5625, 0.875, 0.5313, 1.0, 0.5, 0.875, 0.5625, 0.75, 0.5625, 0.875, 0.5, 0.875, 0.5, 0.75, 0.5, 0.75, 0.5, 0.875, 0.4375, 0.875, 0.4375, 0.75, 0.5, 0.875, 0.4688, 1.0, 0.4375, 0.875, 0.4375, 0.75, 0.4375, 0.875, 0.375, 0.875, 0.375, 0.75, 0.4375, 0.875, 0.4063, 1.0, 0.375, 0.875, 0.375, 0.875, 0.3438, 1.0, 0.3125, 0.875, 0.375, 0.75, 0.375, 0.875, 0.3125, 0.875, 0.3125, 0.75, 0.3125, 0.875, 0.2812, 1.0, 0.25, 0.875, 0.3125, 0.75, 0.3125, 0.875, 0.25, 0.875, 0.25, 0.75, 0.25, 0.75, 0.25, 0.875, 0.1875, 0.875, 0.1875, 0.75, 0.25, 0.875, 0.2187, 1.0, 0.1875, 0.875, 0.1875, 0.875, 0.1562, 1.0, 0.125, 0.875, 0.1875, 0.75, 0.1875, 0.875, 0.125, 0.875, 0.125, 0.75, 0.125, 0.875, 0.09375, 1.0, 0.0625, 0.875, 0.125, 0.75, 0.125, 0.875, 0.0625, 0.875, 0.0625, 0.75, 0.0625, 0.75, 0.0625, 0.875, 0.0, 0.875, 0.0, 0.75, 0.0625, 0.875, 0.03125, 1.0, 0.0, 0.875, 1.0, 0.75, 1.0, 0.875, 0.9375, 0.875, 0.9375, 0.75, 1.0, 0.875, 0.9687, 1.0, 0.9375, 0.875, 0.9375, 0.875, 0.9062, 1.0, 0.875, 0.875, 0.9375, 0.75, 0.9375, 0.875, 0.875, 0.875, 0.875, 0.75, 0.875, 0.875, 0.8437, 1.0, 0.8125, 0.875, 0.875, 0.75, 0.875, 0.875, 0.8125, 0.875, 0.8125, 0.75, 0.8125, 0.75, 0.8125, 0.875, 0.75, 0.875, 0.75, 0.75, 0.8125, 0.875, 0.7812, 1.0, 0.75, 0.875])
me_sphere.materials.append(mat_skin)
me_sphere.materials.append(mat_shirt)
me_sphere.use_remesh_fix_poles = True
me_sphere.use_remesh_preserve_attributes = False
me_sphere.use_mirror_vertex_groups = False
me_sphere.update()

# ---- objects
ob_sphere = bpy.data.objects.new('Sphere', me_sphere)

# ---- transforms, parenting, visibility, modifiers, constraints
ob_sphere.location = (0.0, 0.0, 0.0)
ob_sphere.lineart.crease_threshold = 0.0
_m = ob_sphere.modifiers.new('Auto Smooth', 'NODES')
_m.node_group = ng_auto_smooth
_gi = [s.identifier for s in ng_auto_smooth.interface.items_tree if s.item_type == 'SOCKET' and s.in_out == 'INPUT']
_m[_gi[1]] = 0.5236  # Angle

# ---- collection membership
col_collection.objects.link(ob_sphere)

# ---- scene / render settings (as saved in the file)
scene.frame_start = 1; scene.frame_end = 250; scene.frame_set(1)
scene.render.engine = 'BLENDER_EEVEE_NEXT'
scene.cycles.use_denoising = False
scene.cycles.samples = 128
scene.cycles.sampling_pattern = 'TABULATED_SOBOL'
scene.cycles.use_adaptive_sampling = False
scene.cycles.use_light_tree = False
scene.view_settings.view_transform = 'Filmic'
bpy.context.view_layer.update()

# ---- added for rendering (the .blend has no active camera and no usable light): camera, sun
cam_auto = bpy.data.cameras.new('AutoCamera')
cam_auto.lens = 50.0
cam_auto.sensor_width = 36.0
cam_auto.clip_end = 1000.0
ob_auto_camera = bpy.data.objects.new('AutoCamera', cam_auto)
scene.collection.objects.link(ob_auto_camera)
ob_auto_camera.location = (6.26203, -7.51444, 8.08402)
ob_auto_camera.rotation_euler = (1.09748, -7.21219e-08, 0.694738)
scene.camera = ob_auto_camera
light_auto_sun = bpy.data.lights.new('AutoSun', 'SUN')
light_auto_sun.energy = 3.0
light_auto_sun.angle = 0.0523599
ob_auto_sun = bpy.data.objects.new('AutoSun', light_auto_sun)
scene.collection.objects.link(ob_auto_sun)
ob_auto_sun.rotation_euler = (0.872665, 0.174533, 0.523599)
bpy.context.view_layer.update()
